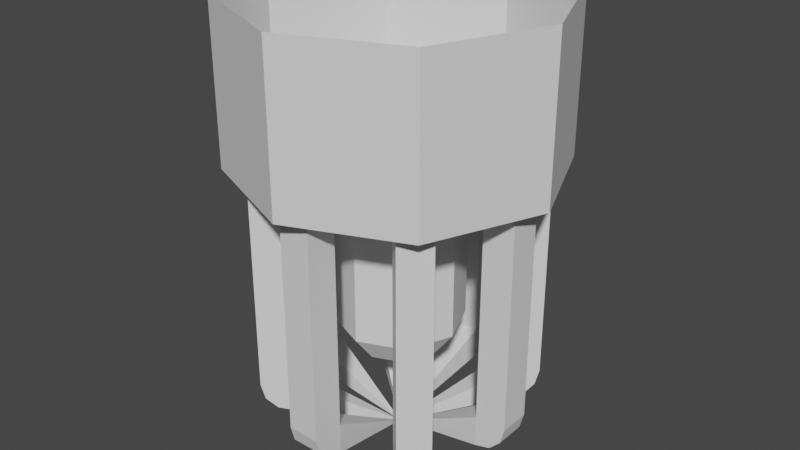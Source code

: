 # Source: Light_0.blend  (saved by Blender 3.5.10; exported with 4.5.12 LTS)
import bpy
from mathutils import Matrix  # noqa: F401  (used for matrix-valued properties, if any)

bpy.ops.wm.read_factory_settings(use_empty=True)
scene = bpy.context.scene
scene.name = 'Scene'

# ---- collections
col_collection = bpy.data.collections.new('Collection'); scene.collection.children.link(col_collection)

# ---- materials (node trees are filled in below, after node groups)
mat_material = bpy.data.materials.new('Material')
mat_material.alpha_threshold = 0.0
mat_material.use_transparent_shadow = False
mat_material.roughness = 0.5
mat_material.line_color = (0.0, 0.0, 0.0, 1.0)

# ---- material node trees
mat_material.use_nodes = True; mat_material.node_tree.nodes.clear()
_N = mat_material.node_tree.nodes; _L = mat_material.node_tree.links
n0 = _N.new('ShaderNodeOutputMaterial'); n0.name = 'Material Output'; n0.location = (300, 300)
n1 = _N.new('ShaderNodeBsdfPrincipled'); n1.name = 'Principled BSDF'; n1.location = (10, 300)
n1.distribution = 'GGX'
n1.subsurface_method = 'RANDOM_WALK_SKIN'
n1.inputs[3].default_value = 1.45
n1.inputs[27].default_value = (0.0, 0.0, 0.0, 1.0)
n1.inputs[28].default_value = 1.0
_L.new(n1.outputs[0], n0.inputs[0])
n0.is_active_output = True

# ---- world
world_world = bpy.data.worlds.new('World'); scene.world = world_world
world_world.use_nodes = True; world_world.node_tree.nodes.clear()
_N = world_world.node_tree.nodes; _L = world_world.node_tree.links
n0 = _N.new('ShaderNodeOutputWorld'); n0.name = 'World Output'; n0.location = (300, 300)
n1 = _N.new('ShaderNodeBackground'); n1.name = 'Background'; n1.location = (10, 300)
n1.inputs[0].default_value = (0.05088, 0.05088, 0.05088, 1.0)
_L.new(n1.outputs[0], n0.inputs[0])
n0.is_active_output = True
world_world.color = (0.05088, 0.05088, 0.05088)
world_world.use_sun_shadow = False
world_world.sun_shadow_jitter_overblur = 0.0

# ---- meshes
me_cube = bpy.data.meshes.new('Cube')
me_cube.from_pydata([(0.0, 0.25, -0.125), (0.0, 0.25, 0.125), (0.1768, 0.1768, -0.125), (0.1768, 0.1768, 0.125), (0.25, 0.0, -0.125), (0.25, 0.0, 0.125), (0.1768, -0.1768, -0.125), (0.1768, -0.1768, 0.125), (0.0, -0.25, -0.125), (0.0, -0.25, 0.125), (-0.1768, -0.1768, -0.125), (-0.1768, -0.1768, 0.125), (-0.25, 0.0, -0.125), (-0.25, 0.0, 0.125), (-0.1768, 0.1768, -0.125), (-0.1768, 0.1768, 0.125), (1.738e-08, -0.06516, -0.42), (3.725e-08, 0.0, -0.4402), (0.0, 0.1, -0.375), (0.0, 0.1, -0.125), (0.07071, 0.07071, -0.375), (0.07071, 0.07071, -0.125), (0.1, 0.0, -0.375), (0.1, 0.0, -0.125), (0.07071, -0.07071, -0.375), (0.07071, -0.07071, -0.125), (0.0, -0.1, -0.375), (0.0, -0.1, -0.125), (-0.07071, -0.07071, -0.375), (-0.07071, -0.07071, -0.125), (-0.1, 0.0, -0.375), (-0.1, 0.0, -0.125), (-0.07071, 0.07071, -0.375), (-0.07071, 0.07071, -0.125), (0.04607, 0.04607, -0.42), (-0.04607, 0.04607, -0.42), (-0.06516, -1.048e-09, -0.42), (1.738e-08, 0.06516, -0.42), (-0.04607, -0.04607, -0.42), (0.04607, -0.04607, -0.42), (0.06516, -1.048e-09, -0.42), (-0.025, -0.215, -0.475), (-0.025, -0.215, -0.125), (-0.025, -0.165, -0.475), (-0.025, -0.165, -0.125), (0.025, -0.215, -0.475), (0.025, -0.215, -0.125), (0.025, -0.165, -0.475), (0.025, -0.165, -0.125), (-0.025, -0.165, -0.475), (-0.025, -0.2083, -0.5), (0.025, -0.165, -0.475), (0.025, -0.2083, -0.5), (-0.025, -0.165, -0.475), (-0.025, -0.2083, -0.5), (0.025, -0.165, -0.475), (0.025, -0.2083, -0.5), (-0.025, -0.165, -0.475), (-0.025, -0.19, -0.5183), (0.025, -0.165, -0.475), (0.025, -0.19, -0.5183), (-0.025, -0.165, -0.475), (-0.025, -0.165, -0.525), (0.025, -0.165, -0.475), (0.025, -0.165, -0.525), (3.26e-09, -3.725e-09, -0.5739), (0.1344, -0.1697, -0.475), (0.1344, -0.1697, -0.125), (0.09899, -0.1344, -0.475), (0.09899, -0.1344, -0.125), (0.1697, -0.1344, -0.475), (0.1697, -0.1344, -0.125), (0.1344, -0.09899, -0.475), (0.1344, -0.09899, -0.125), (0.099, -0.1344, -0.475), (0.1296, -0.165, -0.5), (0.1344, -0.099, -0.475), (0.165, -0.1296, -0.5), (0.099, -0.1344, -0.475), (0.1296, -0.165, -0.5), (0.1344, -0.099, -0.475), (0.165, -0.1296, -0.5), (0.09901, -0.1344, -0.475), (0.1167, -0.152, -0.5183), (0.1344, -0.09901, -0.475), (0.152, -0.1167, -0.5183), (0.09901, -0.1344, -0.475), (0.09901, -0.1344, -0.525), (0.1344, -0.09901, -0.475), (0.1344, -0.09901, -0.525), (0.215, -0.025, -0.475), (0.215, -0.025, -0.125), (0.165, -0.025, -0.475), (0.165, -0.025, -0.125), (0.215, 0.025, -0.475), (0.215, 0.025, -0.125), (0.165, 0.025, -0.475), (0.165, 0.025, -0.125), (0.165, -0.025, -0.475), (0.2083, -0.025, -0.5), (0.165, 0.025, -0.475), (0.2083, 0.025, -0.5), (0.165, -0.025, -0.475), (0.2083, -0.025, -0.5), (0.165, 0.025, -0.475), (0.2083, 0.025, -0.5), (0.165, -0.025, -0.475), (0.19, -0.025, -0.5183), (0.165, 0.025, -0.475), (0.19, 0.025, -0.5183), (0.165, -0.025, -0.475), (0.165, -0.025, -0.525), (0.165, 0.025, -0.475), (0.165, 0.025, -0.525), (0.1697, 0.1344, -0.475), (0.1697, 0.1344, -0.125), (0.1344, 0.09899, -0.475), (0.1344, 0.09899, -0.125), (0.1344, 0.1697, -0.475), (0.1344, 0.1697, -0.125), (0.09899, 0.1344, -0.475), (0.09899, 0.1344, -0.125), (0.1344, 0.099, -0.475), (0.165, 0.1296, -0.5), (0.099, 0.1344, -0.475), (0.1296, 0.165, -0.5), (0.1344, 0.099, -0.475), (0.165, 0.1296, -0.5), (0.099, 0.1344, -0.475), (0.1296, 0.165, -0.5), (0.1344, 0.09901, -0.475), (0.152, 0.1167, -0.5183), (0.09901, 0.1344, -0.475), (0.1167, 0.152, -0.5183), (0.1344, 0.09901, -0.475), (0.1344, 0.09901, -0.525), (0.09901, 0.1344, -0.475), (0.09901, 0.1344, -0.525), (0.025, 0.215, -0.475), (0.025, 0.215, -0.125), (0.025, 0.165, -0.475), (0.025, 0.165, -0.125), (-0.025, 0.215, -0.475), (-0.025, 0.215, -0.125), (-0.025, 0.165, -0.475), (-0.025, 0.165, -0.125), (0.025, 0.165, -0.475), (0.025, 0.2083, -0.5), (-0.025, 0.165, -0.475), (-0.025, 0.2083, -0.5), (0.025, 0.165, -0.475), (0.025, 0.2083, -0.5), (-0.025, 0.165, -0.475), (-0.025, 0.2083, -0.5), (0.025, 0.165, -0.475), (0.025, 0.19, -0.5183), (-0.025, 0.165, -0.475), (-0.025, 0.19, -0.5183), (0.025, 0.165, -0.475), (0.025, 0.165, -0.525), (-0.025, 0.165, -0.475), (-0.025, 0.165, -0.525), (-0.1344, 0.1697, -0.475), (-0.1344, 0.1697, -0.125), (-0.09899, 0.1344, -0.475), (-0.09899, 0.1344, -0.125), (-0.1697, 0.1344, -0.475), (-0.1697, 0.1344, -0.125), (-0.1344, 0.09899, -0.475), (-0.1344, 0.09899, -0.125), (-0.099, 0.1344, -0.475), (-0.1296, 0.165, -0.5), (-0.1344, 0.099, -0.475), (-0.165, 0.1296, -0.5), (-0.099, 0.1344, -0.475), (-0.1296, 0.165, -0.5), (-0.1344, 0.099, -0.475), (-0.165, 0.1296, -0.5), (-0.09901, 0.1344, -0.475), (-0.1167, 0.152, -0.5183), (-0.1344, 0.09901, -0.475), (-0.152, 0.1167, -0.5183), (-0.09901, 0.1344, -0.475), (-0.09901, 0.1344, -0.525), (-0.1344, 0.09901, -0.475), (-0.1344, 0.09901, -0.525), (-0.215, 0.025, -0.475), (-0.215, 0.025, -0.125), (-0.165, 0.025, -0.475), (-0.165, 0.025, -0.125), (-0.215, -0.025, -0.475), (-0.215, -0.025, -0.125), (-0.165, -0.025, -0.475), (-0.165, -0.025, -0.125), (-0.165, 0.025, -0.475), (-0.2083, 0.025, -0.5), (-0.165, -0.025, -0.475), (-0.2083, -0.025, -0.5), (-0.165, 0.025, -0.475), (-0.2083, 0.025, -0.5), (-0.165, -0.025, -0.475), (-0.2083, -0.025, -0.5), (-0.165, 0.025, -0.475), (-0.19, 0.025, -0.5183), (-0.165, -0.025, -0.475), (-0.19, -0.025, -0.5183), (-0.165, 0.025, -0.475), (-0.165, 0.025, -0.525), (-0.165, -0.025, -0.475), (-0.165, -0.025, -0.525), (-0.1697, -0.1344, -0.475), (-0.1697, -0.1344, -0.125), (-0.1344, -0.09899, -0.475), (-0.1344, -0.09899, -0.125), (-0.1344, -0.1697, -0.475), (-0.1344, -0.1697, -0.125), (-0.09899, -0.1344, -0.475), (-0.09899, -0.1344, -0.125), (-0.1344, -0.099, -0.475), (-0.165, -0.1296, -0.5), (-0.099, -0.1344, -0.475), (-0.1296, -0.165, -0.5), (-0.1344, -0.099, -0.475), (-0.165, -0.1296, -0.5), (-0.099, -0.1344, -0.475), (-0.1296, -0.165, -0.5), (-0.1344, -0.09901, -0.475), (-0.152, -0.1167, -0.5183), (-0.09901, -0.1344, -0.475), (-0.1167, -0.152, -0.5183), (-0.1344, -0.09901, -0.475), (-0.1344, -0.09901, -0.525), (-0.09901, -0.1344, -0.475), (-0.09901, -0.1344, -0.525)], [], [(0, 1, 3, 2), (2, 3, 5, 4), (4, 5, 7, 6), (6, 7, 9, 8), (8, 9, 11, 10), (10, 11, 13, 12), (12, 13, 15, 14), (14, 15, 1, 0), (0, 2, 4, 6, 8, 10, 12, 14), (36, 35, 17), (26, 16, 39, 24), (18, 19, 21, 20), (40, 39, 17), (17, 37, 34), (20, 21, 23, 22), (39, 16, 17), (28, 38, 16, 26), (22, 23, 25, 24), (35, 37, 17), (17, 34, 40), (24, 25, 27, 26), (34, 37, 18, 20), (24, 39, 40, 22), (26, 27, 29, 28), (16, 38, 17), (32, 35, 36, 30), (28, 29, 31, 30), (30, 36, 38, 28), (30, 31, 33, 32), (38, 36, 17), (40, 34, 20, 22), (32, 33, 19, 18), (18, 37, 35, 32), (41, 42, 44, 43), (43, 44, 48, 47), (47, 48, 46, 45), (45, 46, 42, 41), (47, 45, 52, 51), (51, 52, 56, 55), (45, 41, 50, 52), (43, 47, 51, 49), (41, 43, 49, 50), (55, 56, 60, 59), (50, 49, 53, 54), (52, 50, 54, 56), (49, 51, 55, 53), (60, 58, 62, 64), (54, 53, 57, 58), (56, 54, 58, 60), (53, 55, 59, 57), (63, 64, 65), (57, 59, 63, 61), (59, 60, 64, 63), (58, 57, 61, 62), (62, 61, 65), (64, 62, 65), (61, 63, 65), (66, 67, 69, 68), (68, 69, 73, 72), (72, 73, 71, 70), (70, 71, 67, 66), (72, 70, 77, 76), (76, 77, 81, 80), (70, 66, 75, 77), (68, 72, 76, 74), (66, 68, 74, 75), (80, 81, 85, 84), (75, 74, 78, 79), (77, 75, 79, 81), (74, 76, 80, 78), (85, 83, 87, 89), (79, 78, 82, 83), (81, 79, 83, 85), (78, 80, 84, 82), (88, 89, 65), (82, 84, 88, 86), (84, 85, 89, 88), (83, 82, 86, 87), (87, 86, 65), (89, 87, 65), (86, 88, 65), (90, 91, 93, 92), (92, 93, 97, 96), (96, 97, 95, 94), (94, 95, 91, 90), (96, 94, 101, 100), (100, 101, 105, 104), (94, 90, 99, 101), (92, 96, 100, 98), (90, 92, 98, 99), (104, 105, 109, 108), (99, 98, 102, 103), (101, 99, 103, 105), (98, 100, 104, 102), (109, 107, 111, 113), (103, 102, 106, 107), (105, 103, 107, 109), (102, 104, 108, 106), (112, 113, 65), (106, 108, 112, 110), (108, 109, 113, 112), (107, 106, 110, 111), (111, 110, 65), (113, 111, 65), (110, 112, 65), (114, 115, 117, 116), (116, 117, 121, 120), (120, 121, 119, 118), (118, 119, 115, 114), (120, 118, 125, 124), (124, 125, 129, 128), (118, 114, 123, 125), (116, 120, 124, 122), (114, 116, 122, 123), (128, 129, 133, 132), (123, 122, 126, 127), (125, 123, 127, 129), (122, 124, 128, 126), (133, 131, 135, 137), (127, 126, 130, 131), (129, 127, 131, 133), (126, 128, 132, 130), (136, 137, 65), (130, 132, 136, 134), (132, 133, 137, 136), (131, 130, 134, 135), (135, 134, 65), (137, 135, 65), (134, 136, 65), (138, 139, 141, 140), (140, 141, 145, 144), (144, 145, 143, 142), (142, 143, 139, 138), (144, 142, 149, 148), (148, 149, 153, 152), (142, 138, 147, 149), (140, 144, 148, 146), (138, 140, 146, 147), (152, 153, 157, 156), (147, 146, 150, 151), (149, 147, 151, 153), (146, 148, 152, 150), (157, 155, 159, 161), (151, 150, 154, 155), (153, 151, 155, 157), (150, 152, 156, 154), (160, 161, 65), (154, 156, 160, 158), (156, 157, 161, 160), (155, 154, 158, 159), (159, 158, 65), (161, 159, 65), (158, 160, 65), (162, 163, 165, 164), (164, 165, 169, 168), (168, 169, 167, 166), (166, 167, 163, 162), (168, 166, 173, 172), (172, 173, 177, 176), (166, 162, 171, 173), (164, 168, 172, 170), (162, 164, 170, 171), (176, 177, 181, 180), (171, 170, 174, 175), (173, 171, 175, 177), (170, 172, 176, 174), (181, 179, 183, 185), (175, 174, 178, 179), (177, 175, 179, 181), (174, 176, 180, 178), (184, 185, 65), (178, 180, 184, 182), (180, 181, 185, 184), (179, 178, 182, 183), (183, 182, 65), (185, 183, 65), (182, 184, 65), (186, 187, 189, 188), (188, 189, 193, 192), (192, 193, 191, 190), (190, 191, 187, 186), (192, 190, 197, 196), (196, 197, 201, 200), (190, 186, 195, 197), (188, 192, 196, 194), (186, 188, 194, 195), (200, 201, 205, 204), (195, 194, 198, 199), (197, 195, 199, 201), (194, 196, 200, 198), (205, 203, 207, 209), (199, 198, 202, 203), (201, 199, 203, 205), (198, 200, 204, 202), (208, 209, 65), (202, 204, 208, 206), (204, 205, 209, 208), (203, 202, 206, 207), (207, 206, 65), (209, 207, 65), (206, 208, 65), (210, 211, 213, 212), (212, 213, 217, 216), (216, 217, 215, 214), (214, 215, 211, 210), (216, 214, 221, 220), (220, 221, 225, 224), (214, 210, 219, 221), (212, 216, 220, 218), (210, 212, 218, 219), (224, 225, 229, 228), (219, 218, 222, 223), (221, 219, 223, 225), (218, 220, 224, 222), (229, 227, 231, 233), (223, 222, 226, 227), (225, 223, 227, 229), (222, 224, 228, 226), (232, 233, 65), (226, 228, 232, 230), (228, 229, 233, 232), (227, 226, 230, 231), (231, 230, 65), (233, 231, 65), (230, 232, 65)])
_uv = me_cube.uv_layers.new(name='UVMap')
_uv.uv.foreach_set('vector', [0.25, 0.7474, 0.2539, 0.7396, 0.2539, 0.7396, 0.2539, 0.7396, 0.2539, 0.7396, 0.2539, 0.7396, 0.2539, 0.7396, 0.2539, 0.7396, 0.2539, 0.7396, 0.2539, 0.7396, 0.2539, 0.7396, 0.2539, 0.7396, 0.2539, 0.7396, 0.2539, 0.7396, 0.2539, 0.7396, 0.2539, 0.7396, 0.2539, 0.7396, 0.2539, 0.7396, 0.2539, 0.7396, 0.2539, 0.7396, 0.2539, 0.7396, 0.2539, 0.7396, 0.2539, 0.7396, 0.2539, 0.7396, 0.2539, 0.7396, 0.2539, 0.7396, 0.2539, 0.7396, 0.2539, 0.7396, 0.2539, 0.7396, 0.2539, 0.7396, 0.2539, 0.7396, 0.25, 0.7474, 0.25, 0.7474, 0.2539, 0.7396, 0.2539, 0.7396, 0.2539, 0.7396, 0.2539, 0.7396, 0.2539, 0.7396, 0.2539, 0.7396, 0.2539, 0.7396, 0.25, 0.2747, 0.25, 0.2747, 0.25, 0.2747, 0.25, 0.2747, 0.25, 0.2747, 0.25, 0.2747, 0.25, 0.2747, 0.25, 0.2747, 0.25, 0.2747, 0.25, 0.2747, 0.25, 0.2747, 0.25, 0.2747, 0.25, 0.2747, 0.25, 0.2747, 0.25, 0.2747, 0.25, 0.2747, 0.25, 0.2747, 0.25, 0.2747, 0.25, 0.2747, 0.25, 0.2747, 0.25, 0.2747, 0.25, 0.2747, 0.25, 0.2747, 0.25, 0.2747, 0.25, 0.2747, 0.25, 0.2747, 0.25, 0.2747, 0.25, 0.2747, 0.25, 0.2747, 0.25, 0.2747, 0.25, 0.2747, 0.25, 0.2747, 0.25, 0.2747, 0.25, 0.2747, 0.25, 0.2747, 0.25, 0.2747, 0.25, 0.2747, 0.25, 0.2747, 0.25, 0.2747, 0.25, 0.2747, 0.25, 0.2747, 0.25, 0.2747, 0.25, 0.2747, 0.25, 0.2747, 0.25, 0.2747, 0.25, 0.2747, 0.25, 0.2747, 0.25, 0.2747, 0.25, 0.2747, 0.25, 0.2747, 0.25, 0.2747, 0.25, 0.2747, 0.25, 0.2747, 0.25, 0.2747, 0.25, 0.2747, 0.25, 0.2747, 0.25, 0.2747, 0.25, 0.2747, 0.25, 0.2747, 0.25, 0.2747, 0.25, 0.2747, 0.25, 0.2747, 0.25, 0.2747, 0.25, 0.2747, 0.25, 0.2747, 0.25, 0.2747, 0.25, 0.2747, 0.25, 0.2747, 0.25, 0.2747, 0.25, 0.2747, 0.25, 0.2747, 0.25, 0.2747, 0.25, 0.2747, 0.25, 0.2747, 0.25, 0.2747, 0.25, 0.2747, 0.25, 0.2747, 0.25, 0.2747, 0.25, 0.2747, 0.25, 0.2747, 0.25, 0.2747, 0.25, 0.2747, 0.25, 0.2747, 0.25, 0.2747, 0.25, 0.2747, 0.25, 0.2747, 0.25, 0.2747, 0.25, 0.2747, 0.7305, 0.2474, 0.7305, 0.2474, 0.7305, 0.2474, 0.7305, 0.2474, 0.7305, 0.2474, 0.7305, 0.2474, 0.7305, 0.2474, 0.7305, 0.2474, 0.7305, 0.2474, 0.7305, 0.2474, 0.7305, 0.2474, 0.7305, 0.2474, 0.7305, 0.2474, 0.7305, 0.2474, 0.7305, 0.2474, 0.7305, 0.2474, 0.7305, 0.2474, 0.7305, 0.2474, 0.7305, 0.2474, 0.7305, 0.2474, 0.7305, 0.2474, 0.7305, 0.2474, 0.7305, 0.2474, 0.7305, 0.2474, 0.7305, 0.2474, 0.7305, 0.2474, 0.7305, 0.2474, 0.7305, 0.2474, 0.7305, 0.2474, 0.7305, 0.2474, 0.7305, 0.2474, 0.7305, 0.2474, 0.7305, 0.2474, 0.7305, 0.2474, 0.7305, 0.2474, 0.7305, 0.2474, 0.7305, 0.2474, 0.7305, 0.2474, 0.7305, 0.2474, 0.7305, 0.2474, 0.7305, 0.2474, 0.7305, 0.2474, 0.7305, 0.2474, 0.7305, 0.2474, 0.7305, 0.2474, 0.7305, 0.2474, 0.7305, 0.2474, 0.7305, 0.2474, 0.7305, 0.2474, 0.7305, 0.2474, 0.7305, 0.2474, 0.7305, 0.2474, 0.7305, 0.2474, 0.7305, 0.2474, 0.7305, 0.2474, 0.7305, 0.2474, 0.7305, 0.2474, 0.7305, 0.2474, 0.7305, 0.2474, 0.7305, 0.2474, 0.7305, 0.2474, 0.7305, 0.2474, 0.7305, 0.2474, 0.7305, 0.2474, 0.7305, 0.2474, 0.7305, 0.2474, 0.7305, 0.2474, 0.7305, 0.2474, 0.7305, 0.2474, 0.7305, 0.2474, 0.7305, 0.2474, 0.7305, 0.2474, 0.7305, 0.2474, 0.7305, 0.2474, 0.7305, 0.2474, 0.7305, 0.2474, 0.7305, 0.2474, 0.7305, 0.2474, 0.7305, 0.2474, 0.7305, 0.2474, 0.7305, 0.2474, 0.7305, 0.2474, 0.7305, 0.2474, 0.7305, 0.2474, 0.7305, 0.2474, 0.7305, 0.2474, 0.7305, 0.2474, 0.7305, 0.2474, 0.7305, 0.2474, 0.7305, 0.2474, 0.7305, 0.2474, 0.7305, 0.2474, 0.7305, 0.2474, 0.7305, 0.2474, 0.7305, 0.2474, 0.7305, 0.2474, 0.7305, 0.2474, 0.7305, 0.2474, 0.7305, 0.2474, 0.7305, 0.2474, 0.7305, 0.2474, 0.7305, 0.2474, 0.7305, 0.2474, 0.7305, 0.2474, 0.7305, 0.2474, 0.7305, 0.2474, 0.7305, 0.2474, 0.7305, 0.2474, 0.7305, 0.2474, 0.7305, 0.2474, 0.7305, 0.2474, 0.7305, 0.2474, 0.7305, 0.2474, 0.7305, 0.2474, 0.7305, 0.2474, 0.7305, 0.2474, 0.7305, 0.2474, 0.7305, 0.2474, 0.7305, 0.2474, 0.7305, 0.2474, 0.7305, 0.2474, 0.7305, 0.2474, 0.7305, 0.2474, 0.7305, 0.2474, 0.7305, 0.2474, 0.7305, 0.2474, 0.7305, 0.2474, 0.7305, 0.2474, 0.7305, 0.2474, 0.7305, 0.2474, 0.7305, 0.2474, 0.7305, 0.2474, 0.7305, 0.2474, 0.7305, 0.2474, 0.7305, 0.2474, 0.7305, 0.2474, 0.7305, 0.2474, 0.7305, 0.2474, 0.7305, 0.2474, 0.7305, 0.2474, 0.7305, 0.2474, 0.7305, 0.2474, 0.7305, 0.2474, 0.7305, 0.2474, 0.7305, 0.2474, 0.7305, 0.2474, 0.7305, 0.2474, 0.7305, 0.2474, 0.7305, 0.2474, 0.7305, 0.2474, 0.7305, 0.2474, 0.7305, 0.2474, 0.7305, 0.2474, 0.7305, 0.2474, 0.7305, 0.2474, 0.7305, 0.2474, 0.7305, 0.2474, 0.7305, 0.2474, 0.7305, 0.2474, 0.7305, 0.2474, 0.7305, 0.2474, 0.7305, 0.2474, 0.7305, 0.2474, 0.7305, 0.2474, 0.7305, 0.2474, 0.7305, 0.2474, 0.7305, 0.2474, 0.7305, 0.2474, 0.7305, 0.2474, 0.7305, 0.2474, 0.7305, 0.2474, 0.7305, 0.2474, 0.7305, 0.2474, 0.7305, 0.2474, 0.7305, 0.2474, 0.7305, 0.2474, 0.7305, 0.2474, 0.7305, 0.2474, 0.7305, 0.2474, 0.7305, 0.2474, 0.7305, 0.2474, 0.7305, 0.2474, 0.7305, 0.2474, 0.7305, 0.2474, 0.7305, 0.2474, 0.7305, 0.2474, 0.7305, 0.2474, 0.7305, 0.2474, 0.7305, 0.2474, 0.7305, 0.2474, 0.7305, 0.2474, 0.7305, 0.2474, 0.7305, 0.2474, 0.7305, 0.2474, 0.7305, 0.2474, 0.7305, 0.2474, 0.7305, 0.2474, 0.7305, 0.2474, 0.7305, 0.2474, 0.7305, 0.2474, 0.7305, 0.2474, 0.7305, 0.2474, 0.7305, 0.2474, 0.7305, 0.2474, 0.7305, 0.2474, 0.7305, 0.2474, 0.7305, 0.2474, 0.7305, 0.2474, 0.7305, 0.2474, 0.7305, 0.2474, 0.7305, 0.2474, 0.7305, 0.2474, 0.7305, 0.2474, 0.7305, 0.2474, 0.7305, 0.2474, 0.7305, 0.2474, 0.7305, 0.2474, 0.7305, 0.2474, 0.7305, 0.2474, 0.7305, 0.2474, 0.7305, 0.2474, 0.7305, 0.2474, 0.7305, 0.2474, 0.7305, 0.2474, 0.7305, 0.2474, 0.7305, 0.2474, 0.7305, 0.2474, 0.7305, 0.2474, 0.7305, 0.2474, 0.7305, 0.2474, 0.7305, 0.2474, 0.7305, 0.2474, 0.7305, 0.2474, 0.7305, 0.2474, 0.7305, 0.2474, 0.7305, 0.2474, 0.7305, 0.2474, 0.7305, 0.2474, 0.7305, 0.2474, 0.7305, 0.2474, 0.7305, 0.2474, 0.7305, 0.2474, 0.7305, 0.2474, 0.7305, 0.2474, 0.7305, 0.2474, 0.7305, 0.2474, 0.7305, 0.2474, 0.7305, 0.2474, 0.7305, 0.2474, 0.7305, 0.2474, 0.7305, 0.2474, 0.7305, 0.2474, 0.7305, 0.2474, 0.7305, 0.2474, 0.7305, 0.2474, 0.7305, 0.2474, 0.7305, 0.2474, 0.7305, 0.2474, 0.7305, 0.2474, 0.7305, 0.2474, 0.7305, 0.2474, 0.7305, 0.2474, 0.7305, 0.2474, 0.7305, 0.2474, 0.7305, 0.2474, 0.7305, 0.2474, 0.7305, 0.2474, 0.7305, 0.2474, 0.7305, 0.2474, 0.7305, 0.2474, 0.7305, 0.2474, 0.7305, 0.2474, 0.7305, 0.2474, 0.7305, 0.2474, 0.7305, 0.2474, 0.7305, 0.2474, 0.7305, 0.2474, 0.7305, 0.2474, 0.7305, 0.2474, 0.7305, 0.2474, 0.7305, 0.2474, 0.7305, 0.2474, 0.7305, 0.2474, 0.7305, 0.2474, 0.7305, 0.2474, 0.7305, 0.2474, 0.7305, 0.2474, 0.7305, 0.2474, 0.7305, 0.2474, 0.7305, 0.2474, 0.7305, 0.2474, 0.7305, 0.2474, 0.7305, 0.2474, 0.7305, 0.2474, 0.7305, 0.2474, 0.7305, 0.2474, 0.7305, 0.2474, 0.7305, 0.2474, 0.7305, 0.2474, 0.7305, 0.2474, 0.7305, 0.2474, 0.7305, 0.2474, 0.7305, 0.2474, 0.7305, 0.2474, 0.7305, 0.2474, 0.7305, 0.2474, 0.7305, 0.2474, 0.7305, 0.2474, 0.7305, 0.2474, 0.7305, 0.2474, 0.7305, 0.2474, 0.7305, 0.2474, 0.7305, 0.2474, 0.7305, 0.2474, 0.7305, 0.2474, 0.7305, 0.2474, 0.7305, 0.2474, 0.7305, 0.2474, 0.7305, 0.2474, 0.7305, 0.2474, 0.7305, 0.2474, 0.7305, 0.2474, 0.7305, 0.2474, 0.7305, 0.2474, 0.7305, 0.2474, 0.7305, 0.2474, 0.7305, 0.2474, 0.7305, 0.2474, 0.7305, 0.2474, 0.7305, 0.2474, 0.7305, 0.2474, 0.7305, 0.2474, 0.7305, 0.2474, 0.7305, 0.2474, 0.7305, 0.2474, 0.7305, 0.2474, 0.7305, 0.2474, 0.7305, 0.2474, 0.7305, 0.2474, 0.7305, 0.2474, 0.7305, 0.2474, 0.7305, 0.2474, 0.7305, 0.2474, 0.7305, 0.2474, 0.7305, 0.2474, 0.7305, 0.2474, 0.7305, 0.2474, 0.7305, 0.2474, 0.7305, 0.2474, 0.7305, 0.2474, 0.7305, 0.2474, 0.7305, 0.2474, 0.7305, 0.2474, 0.7305, 0.2474, 0.7305, 0.2474, 0.7305, 0.2474, 0.7305, 0.2474, 0.7305, 0.2474, 0.7305, 0.2474, 0.7305, 0.2474, 0.7305, 0.2474, 0.7305, 0.2474, 0.7305, 0.2474, 0.7305, 0.2474, 0.7305, 0.2474, 0.7305, 0.2474, 0.7305, 0.2474, 0.7305, 0.2474, 0.7305, 0.2474, 0.7305, 0.2474, 0.7305, 0.2474, 0.7305, 0.2474, 0.7305, 0.2474, 0.7305, 0.2474, 0.7305, 0.2474, 0.7305, 0.2474, 0.7305, 0.2474, 0.7305, 0.2474, 0.7305, 0.2474, 0.7305, 0.2474, 0.7305, 0.2474, 0.7305, 0.2474, 0.7305, 0.2474, 0.7305, 0.2474, 0.7305, 0.2474, 0.7305, 0.2474, 0.7305, 0.2474, 0.7305, 0.2474, 0.7305, 0.2474, 0.7305, 0.2474, 0.7305, 0.2474, 0.7305, 0.2474, 0.7305, 0.2474, 0.7305, 0.2474, 0.7305, 0.2474, 0.7305, 0.2474, 0.7305, 0.2474, 0.7305, 0.2474, 0.7305, 0.2474, 0.7305, 0.2474, 0.7305, 0.2474, 0.7305, 0.2474, 0.7305, 0.2474, 0.7305, 0.2474, 0.7305, 0.2474, 0.7305, 0.2474, 0.7305, 0.2474, 0.7305, 0.2474, 0.7305, 0.2474, 0.7305, 0.2474, 0.7305, 0.2474, 0.7305, 0.2474, 0.7305, 0.2474, 0.7305, 0.2474, 0.7305, 0.2474, 0.7305, 0.2474, 0.7305, 0.2474, 0.7305, 0.2474, 0.7305, 0.2474, 0.7305, 0.2474, 0.7305, 0.2474, 0.7305, 0.2474, 0.7305, 0.2474, 0.7305, 0.2474, 0.7305, 0.2474, 0.7305, 0.2474, 0.7305, 0.2474, 0.7305, 0.2474, 0.7305, 0.2474, 0.7305, 0.2474, 0.7305, 0.2474, 0.7305, 0.2474, 0.7305, 0.2474, 0.7305, 0.2474, 0.7305, 0.2474, 0.7305, 0.2474, 0.7305, 0.2474, 0.7305, 0.2474, 0.7305, 0.2474, 0.7305, 0.2474, 0.7305, 0.2474, 0.7305, 0.2474, 0.7305, 0.2474, 0.7305, 0.2474, 0.7305, 0.2474, 0.7305, 0.2474, 0.7305, 0.2474, 0.7305, 0.2474, 0.7305, 0.2474, 0.7305, 0.2474, 0.7305, 0.2474, 0.7305, 0.2474, 0.7305, 0.2474, 0.7305, 0.2474, 0.7305, 0.2474, 0.7305, 0.2474, 0.7305, 0.2474, 0.7305, 0.2474, 0.7305, 0.2474, 0.7305, 0.2474, 0.7305, 0.2474, 0.7305, 0.2474, 0.7305, 0.2474, 0.7305, 0.2474, 0.7305, 0.2474, 0.7305, 0.2474, 0.7305, 0.2474, 0.7305, 0.2474, 0.7305, 0.2474, 0.7305, 0.2474, 0.7305, 0.2474, 0.7305, 0.2474, 0.7305, 0.2474, 0.7305, 0.2474, 0.7305, 0.2474, 0.7305, 0.2474, 0.7305, 0.2474, 0.7305, 0.2474, 0.7305, 0.2474, 0.7305, 0.2474, 0.7305, 0.2474, 0.7305, 0.2474, 0.7305, 0.2474, 0.7305, 0.2474, 0.7305, 0.2474, 0.7305, 0.2474, 0.7305, 0.2474, 0.7305, 0.2474, 0.7305, 0.2474, 0.7305, 0.2474, 0.7305, 0.2474, 0.7305, 0.2474, 0.7305, 0.2474, 0.7305, 0.2474, 0.7305, 0.2474, 0.7305, 0.2474, 0.7305, 0.2474, 0.7305, 0.2474, 0.7305, 0.2474, 0.7305, 0.2474, 0.7305, 0.2474, 0.7305, 0.2474, 0.7305, 0.2474, 0.7305, 0.2474, 0.7305, 0.2474, 0.7305, 0.2474, 0.7305, 0.2474, 0.7305, 0.2474, 0.7305, 0.2474, 0.7305, 0.2474, 0.7305, 0.2474, 0.7305, 0.2474, 0.7305, 0.2474, 0.7305, 0.2474, 0.7305, 0.2474, 0.7305, 0.2474, 0.7305, 0.2474, 0.7305, 0.2474, 0.7305, 0.2474, 0.7305, 0.2474, 0.7305, 0.2474, 0.7305, 0.2474, 0.7305, 0.2474, 0.7305, 0.2474, 0.7305, 0.2474, 0.7305, 0.2474, 0.7305, 0.2474, 0.7305, 0.2474, 0.7305, 0.2474, 0.7305, 0.2474, 0.7305, 0.2474, 0.7305, 0.2474, 0.7305, 0.2474, 0.7305, 0.2474, 0.7305, 0.2474, 0.7305, 0.2474, 0.7305, 0.2474, 0.7305, 0.2474, 0.7305, 0.2474, 0.7305, 0.2474, 0.7305, 0.2474, 0.7305, 0.2474, 0.7305, 0.2474, 0.7305, 0.2474, 0.7305, 0.2474, 0.7305, 0.2474, 0.7305, 0.2474, 0.7305, 0.2474, 0.7305, 0.2474, 0.7305, 0.2474, 0.7305, 0.2474, 0.7305, 0.2474, 0.7305, 0.2474, 0.7305, 0.2474, 0.7305, 0.2474, 0.7305, 0.2474, 0.7305, 0.2474, 0.7305, 0.2474, 0.7305, 0.2474, 0.7305, 0.2474, 0.7305, 0.2474, 0.7305, 0.2474, 0.7305, 0.2474, 0.7305, 0.2474, 0.7305, 0.2474, 0.7305, 0.2474, 0.7305, 0.2474, 0.7305, 0.2474, 0.7305, 0.2474, 0.7305, 0.2474, 0.7305, 0.2474, 0.7305, 0.2474, 0.7305, 0.2474, 0.7305, 0.2474, 0.7305, 0.2474, 0.7305, 0.2474, 0.7305, 0.2474, 0.7305, 0.2474, 0.7305, 0.2474, 0.7305, 0.2474, 0.7305, 0.2474, 0.7305, 0.2474, 0.7305, 0.2474, 0.7305, 0.2474, 0.7305, 0.2474, 0.7305, 0.2474, 0.7305, 0.2474, 0.7305, 0.2474, 0.7305, 0.2474, 0.7305, 0.2474, 0.7305, 0.2474, 0.7305, 0.2474, 0.7305, 0.2474, 0.7305, 0.2474, 0.7305, 0.2474, 0.7305, 0.2474, 0.7305, 0.2474, 0.7305, 0.2474, 0.7305, 0.2474, 0.7305, 0.2474, 0.7305, 0.2474, 0.7305, 0.2474, 0.7305, 0.2474, 0.7305, 0.2474, 0.7305, 0.2474, 0.7305, 0.2474, 0.7305, 0.2474, 0.7305, 0.2474, 0.7305, 0.2474, 0.7305, 0.2474, 0.7305, 0.2474, 0.7305, 0.2474, 0.7305, 0.2474, 0.7305, 0.2474, 0.7305, 0.2474, 0.7305, 0.2474, 0.7305, 0.2474, 0.7305, 0.2474, 0.7305, 0.2474, 0.7305, 0.2474, 0.7305, 0.2474, 0.7305, 0.2474, 0.7305, 0.2474, 0.7305, 0.2474, 0.7305, 0.2474, 0.7305, 0.2474, 0.7305, 0.2474, 0.7305, 0.2474, 0.7305, 0.2474, 0.7305, 0.2474, 0.7305, 0.2474, 0.7305, 0.2474, 0.7305, 0.2474, 0.7305, 0.2474, 0.7305, 0.2474, 0.7305, 0.2474, 0.7305, 0.2474, 0.7305, 0.2474, 0.7305, 0.2474, 0.7305, 0.2474, 0.7305, 0.2474, 0.7305, 0.2474, 0.7305, 0.2474, 0.7305, 0.2474, 0.7305, 0.2474, 0.7305, 0.2474, 0.7305, 0.2474, 0.7305, 0.2474, 0.7305, 0.2474, 0.7305, 0.2474, 0.7305, 0.2474, 0.7305, 0.2474, 0.7305, 0.2474, 0.7305, 0.2474, 0.7305, 0.2474, 0.7305, 0.2474, 0.7305, 0.2474, 0.7305, 0.2474, 0.7305, 0.2474, 0.7305, 0.2474, 0.7305, 0.2474, 0.7305, 0.2474, 0.7305, 0.2474, 0.7305, 0.2474, 0.7305, 0.2474, 0.7305, 0.2474, 0.7305, 0.2474, 0.7305, 0.2474, 0.7305, 0.2474, 0.7305, 0.2474, 0.7305, 0.2474, 0.7305, 0.2474, 0.7305, 0.2474, 0.7305, 0.2474, 0.7305, 0.2474, 0.7305, 0.2474, 0.7305, 0.2474, 0.7305, 0.2474, 0.7305, 0.2474, 0.7305, 0.2474, 0.7305, 0.2474, 0.7305, 0.2474, 0.7305, 0.2474, 0.7305, 0.2474, 0.7305, 0.2474, 0.7305, 0.2474, 0.7305, 0.2474, 0.7305, 0.2474, 0.7305, 0.2474, 0.7305, 0.2474, 0.7305, 0.2474, 0.7305, 0.2474, 0.7305, 0.2474, 0.7305, 0.2474, 0.7305, 0.2474, 0.7305, 0.2474, 0.7305, 0.2474, 0.7305, 0.2474, 0.7305, 0.2474, 0.7305, 0.2474, 0.7305, 0.2474, 0.7305, 0.2474, 0.7305, 0.2474, 0.7305, 0.2474, 0.7305, 0.2474, 0.7305, 0.2474, 0.7305, 0.2474, 0.7305, 0.2474, 0.7305, 0.2474, 0.7305, 0.2474, 0.7305, 0.2474, 0.7305, 0.2474, 0.7305, 0.2474, 0.7305, 0.2474, 0.7305, 0.2474, 0.7305, 0.2474, 0.7305, 0.2474, 0.7305, 0.2474, 0.7305, 0.2474, 0.7305, 0.2474, 0.7305, 0.2474, 0.7305, 0.2474, 0.7305, 0.2474, 0.7305, 0.2474, 0.7305, 0.2474, 0.7305, 0.2474, 0.7305, 0.2474, 0.7305, 0.2474, 0.7305, 0.2474, 0.7305, 0.2474, 0.7305, 0.2474, 0.7305, 0.2474, 0.7305, 0.2474, 0.7305, 0.2474, 0.7305, 0.2474, 0.7305, 0.2474])
me_cube.materials.append(mat_material)
me_cube.use_mirror_vertex_groups = False
me_cube.update()

# ---- objects
ob_light_0 = bpy.data.objects.new('Light_0', me_cube)

# ---- transforms, parenting, visibility, modifiers, constraints
ob_light_0.location = (0.0, 0.0, 0.0)
ob_light_0.lock_rotations_4d = False
ob_light_0.empty_display_type = 'ARROWS'
ob_light_0.lineart.crease_threshold = 0.0

# ---- collection membership
col_collection.objects.link(ob_light_0)

# ---- scene / render settings (as saved in the file)
scene.frame_start = 1; scene.frame_end = 250; scene.frame_set(1)
scene.render.engine = 'BLENDER_EEVEE_NEXT'
scene.cycles.sampling_pattern = 'TABULATED_SOBOL'
scene.view_settings.view_transform = 'Filmic'
bpy.context.view_layer.update()

# ---- added for rendering (the .blend has no active camera and no usable light): camera, sun
cam_auto = bpy.data.cameras.new('AutoCamera')
cam_auto.lens = 50.0
cam_auto.sensor_width = 36.0
cam_auto.clip_end = 1000.0
ob_auto_camera = bpy.data.objects.new('AutoCamera', cam_auto)
scene.collection.objects.link(ob_auto_camera)
ob_auto_camera.location = (0.919861, -1.10383, 0.511447)
ob_auto_camera.rotation_euler = (1.09748, -7.21219e-08, 0.694738)
scene.camera = ob_auto_camera
light_auto_sun = bpy.data.lights.new('AutoSun', 'SUN')
light_auto_sun.energy = 3.0
light_auto_sun.angle = 0.0523599
ob_auto_sun = bpy.data.objects.new('AutoSun', light_auto_sun)
scene.collection.objects.link(ob_auto_sun)
ob_auto_sun.rotation_euler = (0.872665, 0.174533, 0.523599)
bpy.context.view_layer.update()
